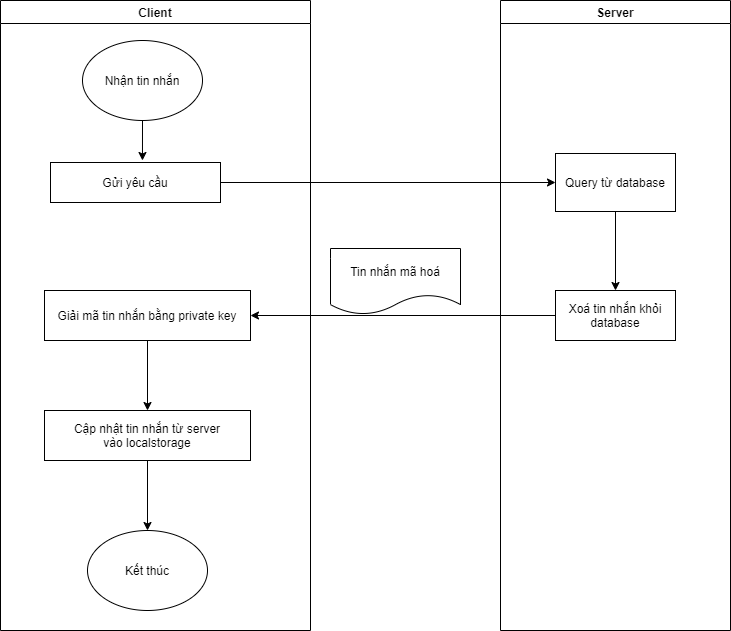

The diagram above was exported from draw.io. Its source (the exported page's mxGraphModel, read from the mxfile embedded in the PNG):
<mxGraphModel dx="868" dy="450" grid="1" gridSize="10" guides="1" tooltips="1" connect="1" arrows="1" fold="1" page="1" pageScale="1" pageWidth="850" pageHeight="1100" math="0" shadow="0">
  <root>
    <mxCell id="0" />
    <mxCell id="1" parent="0" />
    <mxCell id="z8_tOIOjsYIfqKJJ4Je6-5" value="Client" style="swimlane;" parent="1" vertex="1">
      <mxGeometry x="70" y="30" width="310" height="630" as="geometry" />
    </mxCell>
    <mxCell id="uQNw9exH_7Ry5RbUp6Ua-18" style="edgeStyle=orthogonalEdgeStyle;rounded=0;orthogonalLoop=1;jettySize=auto;html=1;entryX=0.541;entryY=-0.05;entryDx=0;entryDy=0;entryPerimeter=0;" parent="z8_tOIOjsYIfqKJJ4Je6-5" source="z8_tOIOjsYIfqKJJ4Je6-7" target="z8_tOIOjsYIfqKJJ4Je6-38" edge="1">
      <mxGeometry relative="1" as="geometry" />
    </mxCell>
    <mxCell id="z8_tOIOjsYIfqKJJ4Je6-7" value="Nhận tin nhắn" style="ellipse;whiteSpace=wrap;html=1;" parent="z8_tOIOjsYIfqKJJ4Je6-5" vertex="1">
      <mxGeometry x="82" y="40" width="120" height="80" as="geometry" />
    </mxCell>
    <mxCell id="z8_tOIOjsYIfqKJJ4Je6-38" value="&lt;span&gt;Gửi yêu cầu&lt;/span&gt;" style="rounded=0;whiteSpace=wrap;html=1;" parent="z8_tOIOjsYIfqKJJ4Je6-5" vertex="1">
      <mxGeometry x="50" y="162" width="170" height="40" as="geometry" />
    </mxCell>
    <mxCell id="uQNw9exH_7Ry5RbUp6Ua-17" style="edgeStyle=orthogonalEdgeStyle;rounded=0;orthogonalLoop=1;jettySize=auto;html=1;" parent="z8_tOIOjsYIfqKJJ4Je6-5" target="uQNw9exH_7Ry5RbUp6Ua-16" edge="1">
      <mxGeometry relative="1" as="geometry">
        <mxPoint x="147" y="460" as="sourcePoint" />
      </mxGeometry>
    </mxCell>
    <mxCell id="EXI7-vjdIMpxybcxZECl-5" style="edgeStyle=orthogonalEdgeStyle;rounded=0;orthogonalLoop=1;jettySize=auto;html=1;entryX=0.5;entryY=0;entryDx=0;entryDy=0;" edge="1" parent="z8_tOIOjsYIfqKJJ4Je6-5" source="uQNw9exH_7Ry5RbUp6Ua-14" target="EXI7-vjdIMpxybcxZECl-4">
      <mxGeometry relative="1" as="geometry" />
    </mxCell>
    <mxCell id="uQNw9exH_7Ry5RbUp6Ua-14" value="&lt;span&gt;Giải mã tin nhắn bằng private key&lt;/span&gt;" style="rounded=0;whiteSpace=wrap;html=1;" parent="z8_tOIOjsYIfqKJJ4Je6-5" vertex="1">
      <mxGeometry x="44" y="290" width="206" height="50" as="geometry" />
    </mxCell>
    <mxCell id="uQNw9exH_7Ry5RbUp6Ua-16" value="Kết thúc" style="ellipse;whiteSpace=wrap;html=1;" parent="z8_tOIOjsYIfqKJJ4Je6-5" vertex="1">
      <mxGeometry x="87" y="530" width="120" height="80" as="geometry" />
    </mxCell>
    <mxCell id="EXI7-vjdIMpxybcxZECl-4" value="&lt;span&gt;Cập nhật tin nhắn từ server vào&amp;nbsp;&lt;/span&gt;localstorage" style="rounded=0;whiteSpace=wrap;html=1;" vertex="1" parent="z8_tOIOjsYIfqKJJ4Je6-5">
      <mxGeometry x="44" y="410" width="206" height="50" as="geometry" />
    </mxCell>
    <mxCell id="z8_tOIOjsYIfqKJJ4Je6-6" value="Server" style="swimlane;startSize=23;" parent="1" vertex="1">
      <mxGeometry x="570" y="30" width="230" height="630" as="geometry">
        <mxRectangle x="560" y="30" width="70" height="23" as="alternateBounds" />
      </mxGeometry>
    </mxCell>
    <mxCell id="EXI7-vjdIMpxybcxZECl-3" style="edgeStyle=orthogonalEdgeStyle;rounded=0;orthogonalLoop=1;jettySize=auto;html=1;entryX=0.5;entryY=0;entryDx=0;entryDy=0;" edge="1" parent="z8_tOIOjsYIfqKJJ4Je6-6" source="uQNw9exH_7Ry5RbUp6Ua-2" target="EXI7-vjdIMpxybcxZECl-1">
      <mxGeometry relative="1" as="geometry" />
    </mxCell>
    <mxCell id="uQNw9exH_7Ry5RbUp6Ua-2" value="&lt;span&gt;Query từ database&lt;/span&gt;" style="rounded=0;whiteSpace=wrap;html=1;" parent="z8_tOIOjsYIfqKJJ4Je6-6" vertex="1">
      <mxGeometry x="55" y="153" width="120" height="58" as="geometry" />
    </mxCell>
    <mxCell id="EXI7-vjdIMpxybcxZECl-1" value="&lt;span&gt;Xoá tin nhắn khỏi database&lt;/span&gt;" style="rounded=0;whiteSpace=wrap;html=1;" vertex="1" parent="z8_tOIOjsYIfqKJJ4Je6-6">
      <mxGeometry x="55" y="290" width="120" height="50" as="geometry" />
    </mxCell>
    <mxCell id="z8_tOIOjsYIfqKJJ4Je6-37" value="Tin nhắn mã hoá" style="shape=document;whiteSpace=wrap;html=1;boundedLbl=1;" parent="1" vertex="1">
      <mxGeometry x="400" y="278" width="130" height="66" as="geometry" />
    </mxCell>
    <mxCell id="z8_tOIOjsYIfqKJJ4Je6-42" style="edgeStyle=orthogonalEdgeStyle;rounded=0;orthogonalLoop=1;jettySize=auto;html=1;entryX=0;entryY=0.5;entryDx=0;entryDy=0;" parent="1" source="z8_tOIOjsYIfqKJJ4Je6-38" target="uQNw9exH_7Ry5RbUp6Ua-2" edge="1">
      <mxGeometry relative="1" as="geometry">
        <mxPoint x="589" y="370" as="targetPoint" />
      </mxGeometry>
    </mxCell>
    <mxCell id="EXI7-vjdIMpxybcxZECl-2" style="edgeStyle=orthogonalEdgeStyle;rounded=0;orthogonalLoop=1;jettySize=auto;html=1;entryX=1;entryY=0.5;entryDx=0;entryDy=0;" edge="1" parent="1" source="EXI7-vjdIMpxybcxZECl-1" target="uQNw9exH_7Ry5RbUp6Ua-14">
      <mxGeometry relative="1" as="geometry" />
    </mxCell>
  </root>
</mxGraphModel>